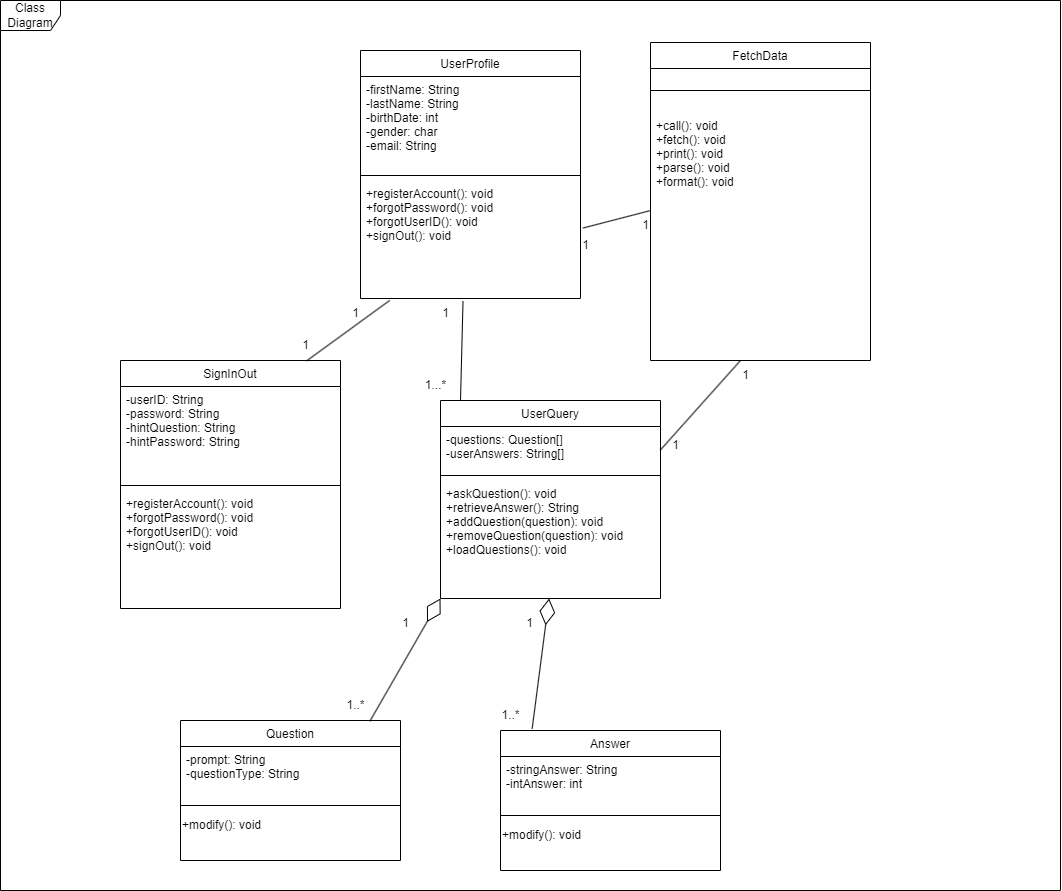

The diagram above was exported from draw.io. Its source (the exported page's mxGraphModel, read from the mxfile embedded in the PNG):
<mxGraphModel dx="2500" dy="896" grid="1" gridSize="10" guides="1" tooltips="1" connect="1" arrows="1" fold="1" page="1" pageScale="1" pageWidth="827" pageHeight="1169" math="0" shadow="0">
  <root>
    <mxCell id="WIyWlLk6GJQsqaUBKTNV-0" />
    <mxCell id="WIyWlLk6GJQsqaUBKTNV-1" parent="WIyWlLk6GJQsqaUBKTNV-0" />
    <mxCell id="zkfFHV4jXpPFQw0GAbJ--0" value="SignInOut" style="swimlane;fontStyle=0;align=center;verticalAlign=top;childLayout=stackLayout;horizontal=1;startSize=26;horizontalStack=0;resizeParent=1;resizeLast=0;collapsible=1;marginBottom=0;rounded=0;shadow=0;strokeWidth=1;" parent="WIyWlLk6GJQsqaUBKTNV-1" vertex="1">
      <mxGeometry x="20" y="390" width="220" height="248" as="geometry">
        <mxRectangle x="230" y="140" width="160" height="26" as="alternateBounds" />
      </mxGeometry>
    </mxCell>
    <mxCell id="zkfFHV4jXpPFQw0GAbJ--1" value="-userID: String&#10;-password: String&#10;-hintQuestion: String&#10;-hintPassword: String" style="text;align=left;verticalAlign=top;spacingLeft=4;spacingRight=4;overflow=hidden;rotatable=0;points=[[0,0.5],[1,0.5]];portConstraint=eastwest;" parent="zkfFHV4jXpPFQw0GAbJ--0" vertex="1">
      <mxGeometry y="26" width="220" height="94" as="geometry" />
    </mxCell>
    <mxCell id="zkfFHV4jXpPFQw0GAbJ--4" value="" style="line;html=1;strokeWidth=1;align=left;verticalAlign=middle;spacingTop=-1;spacingLeft=3;spacingRight=3;rotatable=0;labelPosition=right;points=[];portConstraint=eastwest;" parent="zkfFHV4jXpPFQw0GAbJ--0" vertex="1">
      <mxGeometry y="120" width="220" height="10" as="geometry" />
    </mxCell>
    <mxCell id="zkfFHV4jXpPFQw0GAbJ--5" value="+registerAccount(): void&#10;+forgotPassword(): void&#10;+forgotUserID(): void&#10;+signOut(): void" style="text;align=left;verticalAlign=top;spacingLeft=4;spacingRight=4;overflow=hidden;rotatable=0;points=[[0,0.5],[1,0.5]];portConstraint=eastwest;" parent="zkfFHV4jXpPFQw0GAbJ--0" vertex="1">
      <mxGeometry y="130" width="220" height="118" as="geometry" />
    </mxCell>
    <mxCell id="3DnmDo0c_skKQowidJm5-1" value="UserProfile" style="swimlane;fontStyle=0;align=center;verticalAlign=top;childLayout=stackLayout;horizontal=1;startSize=26;horizontalStack=0;resizeParent=1;resizeLast=0;collapsible=1;marginBottom=0;rounded=0;shadow=0;strokeWidth=1;" parent="WIyWlLk6GJQsqaUBKTNV-1" vertex="1">
      <mxGeometry x="260" y="80" width="220" height="248" as="geometry">
        <mxRectangle x="230" y="140" width="160" height="26" as="alternateBounds" />
      </mxGeometry>
    </mxCell>
    <mxCell id="3DnmDo0c_skKQowidJm5-2" value="-firstName: String&#10;-lastName: String&#10;-birthDate: int&#10;-gender: char&#10;-email: String" style="text;align=left;verticalAlign=top;spacingLeft=4;spacingRight=4;overflow=hidden;rotatable=0;points=[[0,0.5],[1,0.5]];portConstraint=eastwest;" parent="3DnmDo0c_skKQowidJm5-1" vertex="1">
      <mxGeometry y="26" width="220" height="94" as="geometry" />
    </mxCell>
    <mxCell id="3DnmDo0c_skKQowidJm5-3" value="" style="line;html=1;strokeWidth=1;align=left;verticalAlign=middle;spacingTop=-1;spacingLeft=3;spacingRight=3;rotatable=0;labelPosition=right;points=[];portConstraint=eastwest;" parent="3DnmDo0c_skKQowidJm5-1" vertex="1">
      <mxGeometry y="120" width="220" height="10" as="geometry" />
    </mxCell>
    <mxCell id="3DnmDo0c_skKQowidJm5-4" value="+registerAccount(): void&#10;+forgotPassword(): void&#10;+forgotUserID(): void&#10;+signOut(): void" style="text;align=left;verticalAlign=top;spacingLeft=4;spacingRight=4;overflow=hidden;rotatable=0;points=[[0,0.5],[1,0.5]];portConstraint=eastwest;" parent="3DnmDo0c_skKQowidJm5-1" vertex="1">
      <mxGeometry y="130" width="220" height="118" as="geometry" />
    </mxCell>
    <mxCell id="3DnmDo0c_skKQowidJm5-5" value="" style="endArrow=none;html=1;rounded=0;entryX=0.53;entryY=1.018;entryDx=0;entryDy=0;entryPerimeter=0;exitX=0.133;exitY=1.016;exitDx=0;exitDy=0;exitPerimeter=0;" parent="WIyWlLk6GJQsqaUBKTNV-1" source="3DnmDo0c_skKQowidJm5-4" target="3DnmDo0c_skKQowidJm5-7" edge="1">
      <mxGeometry width="50" height="50" relative="1" as="geometry">
        <mxPoint x="390" y="420" as="sourcePoint" />
        <mxPoint x="440" y="370" as="targetPoint" />
        <Array as="points" />
      </mxGeometry>
    </mxCell>
    <mxCell id="3DnmDo0c_skKQowidJm5-6" value="1" style="text;html=1;align=center;verticalAlign=middle;resizable=0;points=[];autosize=1;strokeColor=none;fillColor=none;" parent="WIyWlLk6GJQsqaUBKTNV-1" vertex="1">
      <mxGeometry x="240" y="328" width="30" height="30" as="geometry" />
    </mxCell>
    <mxCell id="3DnmDo0c_skKQowidJm5-7" value="1" style="text;html=1;align=center;verticalAlign=middle;resizable=0;points=[];autosize=1;strokeColor=none;fillColor=none;" parent="WIyWlLk6GJQsqaUBKTNV-1" vertex="1">
      <mxGeometry x="190" y="360" width="30" height="30" as="geometry" />
    </mxCell>
    <mxCell id="3DnmDo0c_skKQowidJm5-8" value="FetchData" style="swimlane;fontStyle=0;align=center;verticalAlign=top;childLayout=stackLayout;horizontal=1;startSize=26;horizontalStack=0;resizeParent=1;resizeLast=0;collapsible=1;marginBottom=0;rounded=0;shadow=0;strokeWidth=1;" parent="WIyWlLk6GJQsqaUBKTNV-1" vertex="1">
      <mxGeometry x="550" y="72" width="220" height="318" as="geometry">
        <mxRectangle x="230" y="140" width="160" height="26" as="alternateBounds" />
      </mxGeometry>
    </mxCell>
    <mxCell id="3DnmDo0c_skKQowidJm5-10" value="" style="line;html=1;strokeWidth=1;align=left;verticalAlign=middle;spacingTop=-1;spacingLeft=3;spacingRight=3;rotatable=0;labelPosition=right;points=[];portConstraint=eastwest;" parent="3DnmDo0c_skKQowidJm5-8" vertex="1">
      <mxGeometry y="26" width="220" height="44" as="geometry" />
    </mxCell>
    <mxCell id="3DnmDo0c_skKQowidJm5-11" value="+call(): void&#10;+fetch(): void&#10;+print(): void&#10;+parse(): void&#10;+format(): void&#10;&#10;" style="text;align=left;verticalAlign=top;spacingLeft=4;spacingRight=4;overflow=hidden;rotatable=0;points=[[0,0.5],[1,0.5]];portConstraint=eastwest;" parent="3DnmDo0c_skKQowidJm5-8" vertex="1">
      <mxGeometry y="70" width="220" height="118" as="geometry" />
    </mxCell>
    <mxCell id="3DnmDo0c_skKQowidJm5-12" value="UserQuery" style="swimlane;fontStyle=0;align=center;verticalAlign=top;childLayout=stackLayout;horizontal=1;startSize=26;horizontalStack=0;resizeParent=1;resizeLast=0;collapsible=1;marginBottom=0;rounded=0;shadow=0;strokeWidth=1;" parent="WIyWlLk6GJQsqaUBKTNV-1" vertex="1">
      <mxGeometry x="340" y="430" width="220" height="198" as="geometry">
        <mxRectangle x="230" y="140" width="160" height="26" as="alternateBounds" />
      </mxGeometry>
    </mxCell>
    <mxCell id="3DnmDo0c_skKQowidJm5-13" value="-questions: Question[]&#10;-userAnswers: String[]&#10;" style="text;align=left;verticalAlign=top;spacingLeft=4;spacingRight=4;overflow=hidden;rotatable=0;points=[[0,0.5],[1,0.5]];portConstraint=eastwest;" parent="3DnmDo0c_skKQowidJm5-12" vertex="1">
      <mxGeometry y="26" width="220" height="44" as="geometry" />
    </mxCell>
    <mxCell id="3DnmDo0c_skKQowidJm5-14" value="" style="line;html=1;strokeWidth=1;align=left;verticalAlign=middle;spacingTop=-1;spacingLeft=3;spacingRight=3;rotatable=0;labelPosition=right;points=[];portConstraint=eastwest;" parent="3DnmDo0c_skKQowidJm5-12" vertex="1">
      <mxGeometry y="70" width="220" height="10" as="geometry" />
    </mxCell>
    <mxCell id="3DnmDo0c_skKQowidJm5-15" value="+askQuestion(): void&#10;+retrieveAnswer(): String&#10;+addQuestion(question): void&#10;+removeQuestion(question): void&#10;+loadQuestions(): void&#10;" style="text;align=left;verticalAlign=top;spacingLeft=4;spacingRight=4;overflow=hidden;rotatable=0;points=[[0,0.5],[1,0.5]];portConstraint=eastwest;" parent="3DnmDo0c_skKQowidJm5-12" vertex="1">
      <mxGeometry y="80" width="220" height="118" as="geometry" />
    </mxCell>
    <mxCell id="o4iiSb9T8QIveXq0wbXE-0" value="" style="endArrow=none;html=1;rounded=0;entryX=0.53;entryY=1.018;entryDx=0;entryDy=0;entryPerimeter=0;exitX=0.466;exitY=1.022;exitDx=0;exitDy=0;exitPerimeter=0;" edge="1" parent="WIyWlLk6GJQsqaUBKTNV-1" source="3DnmDo0c_skKQowidJm5-4">
      <mxGeometry width="50" height="50" relative="1" as="geometry">
        <mxPoint x="443.36" y="369.3480000000001" as="sourcePoint" />
        <mxPoint x="360.0000000000001" y="429.99999999999994" as="targetPoint" />
        <Array as="points" />
      </mxGeometry>
    </mxCell>
    <mxCell id="o4iiSb9T8QIveXq0wbXE-1" value="1" style="text;html=1;align=center;verticalAlign=middle;resizable=0;points=[];autosize=1;strokeColor=none;fillColor=none;" vertex="1" parent="WIyWlLk6GJQsqaUBKTNV-1">
      <mxGeometry x="330" y="328" width="30" height="30" as="geometry" />
    </mxCell>
    <mxCell id="o4iiSb9T8QIveXq0wbXE-2" value="1...*" style="text;html=1;align=center;verticalAlign=middle;resizable=0;points=[];autosize=1;strokeColor=none;fillColor=none;" vertex="1" parent="WIyWlLk6GJQsqaUBKTNV-1">
      <mxGeometry x="315" y="400" width="40" height="30" as="geometry" />
    </mxCell>
    <mxCell id="o4iiSb9T8QIveXq0wbXE-3" value="Question" style="swimlane;fontStyle=0;align=center;verticalAlign=top;childLayout=stackLayout;horizontal=1;startSize=26;horizontalStack=0;resizeParent=1;resizeLast=0;collapsible=1;marginBottom=0;rounded=0;shadow=0;strokeWidth=1;" vertex="1" parent="WIyWlLk6GJQsqaUBKTNV-1">
      <mxGeometry x="80" y="750" width="220" height="140" as="geometry">
        <mxRectangle x="230" y="140" width="160" height="26" as="alternateBounds" />
      </mxGeometry>
    </mxCell>
    <mxCell id="o4iiSb9T8QIveXq0wbXE-4" value="-prompt: String&#10;-questionType: String" style="text;align=left;verticalAlign=top;spacingLeft=4;spacingRight=4;overflow=hidden;rotatable=0;points=[[0,0.5],[1,0.5]];portConstraint=eastwest;" vertex="1" parent="o4iiSb9T8QIveXq0wbXE-3">
      <mxGeometry y="26" width="220" height="54" as="geometry" />
    </mxCell>
    <mxCell id="o4iiSb9T8QIveXq0wbXE-5" value="" style="line;html=1;strokeWidth=1;align=left;verticalAlign=middle;spacingTop=-1;spacingLeft=3;spacingRight=3;rotatable=0;labelPosition=right;points=[];portConstraint=eastwest;" vertex="1" parent="o4iiSb9T8QIveXq0wbXE-3">
      <mxGeometry y="80" width="220" height="10" as="geometry" />
    </mxCell>
    <mxCell id="o4iiSb9T8QIveXq0wbXE-16" value="&lt;div style=&quot;&quot;&gt;&lt;span style=&quot;background-color: initial;&quot;&gt;+modify(): void&lt;/span&gt;&lt;/div&gt;" style="text;html=1;align=left;verticalAlign=middle;resizable=0;points=[];autosize=1;strokeColor=none;fillColor=none;" vertex="1" parent="o4iiSb9T8QIveXq0wbXE-3">
      <mxGeometry y="90" width="220" height="30" as="geometry" />
    </mxCell>
    <mxCell id="o4iiSb9T8QIveXq0wbXE-10" value="" style="endArrow=diamondThin;endFill=0;endSize=24;html=1;rounded=0;entryX=0;entryY=1;entryDx=0;entryDy=0;exitX=0.861;exitY=0.005;exitDx=0;exitDy=0;exitPerimeter=0;" edge="1" parent="WIyWlLk6GJQsqaUBKTNV-1" source="o4iiSb9T8QIveXq0wbXE-3" target="3DnmDo0c_skKQowidJm5-12">
      <mxGeometry width="160" relative="1" as="geometry">
        <mxPoint x="340" y="850" as="sourcePoint" />
        <mxPoint x="500" y="850" as="targetPoint" />
      </mxGeometry>
    </mxCell>
    <mxCell id="o4iiSb9T8QIveXq0wbXE-11" value="1" style="text;html=1;align=center;verticalAlign=middle;resizable=0;points=[];autosize=1;strokeColor=none;fillColor=none;" vertex="1" parent="WIyWlLk6GJQsqaUBKTNV-1">
      <mxGeometry x="290" y="638" width="30" height="30" as="geometry" />
    </mxCell>
    <mxCell id="o4iiSb9T8QIveXq0wbXE-12" value="1..*" style="text;html=1;align=center;verticalAlign=middle;resizable=0;points=[];autosize=1;strokeColor=none;fillColor=none;" vertex="1" parent="WIyWlLk6GJQsqaUBKTNV-1">
      <mxGeometry x="235" y="720" width="40" height="30" as="geometry" />
    </mxCell>
    <mxCell id="o4iiSb9T8QIveXq0wbXE-18" value="Answer" style="swimlane;fontStyle=0;align=center;verticalAlign=top;childLayout=stackLayout;horizontal=1;startSize=26;horizontalStack=0;resizeParent=1;resizeLast=0;collapsible=1;marginBottom=0;rounded=0;shadow=0;strokeWidth=1;" vertex="1" parent="WIyWlLk6GJQsqaUBKTNV-1">
      <mxGeometry x="400" y="760" width="220" height="140" as="geometry">
        <mxRectangle x="230" y="140" width="160" height="26" as="alternateBounds" />
      </mxGeometry>
    </mxCell>
    <mxCell id="o4iiSb9T8QIveXq0wbXE-19" value="-stringAnswer: String&#10;-intAnswer: int" style="text;align=left;verticalAlign=top;spacingLeft=4;spacingRight=4;overflow=hidden;rotatable=0;points=[[0,0.5],[1,0.5]];portConstraint=eastwest;" vertex="1" parent="o4iiSb9T8QIveXq0wbXE-18">
      <mxGeometry y="26" width="220" height="54" as="geometry" />
    </mxCell>
    <mxCell id="o4iiSb9T8QIveXq0wbXE-20" value="" style="line;html=1;strokeWidth=1;align=left;verticalAlign=middle;spacingTop=-1;spacingLeft=3;spacingRight=3;rotatable=0;labelPosition=right;points=[];portConstraint=eastwest;" vertex="1" parent="o4iiSb9T8QIveXq0wbXE-18">
      <mxGeometry y="80" width="220" height="10" as="geometry" />
    </mxCell>
    <mxCell id="o4iiSb9T8QIveXq0wbXE-21" value="&lt;div style=&quot;&quot;&gt;&lt;span style=&quot;background-color: initial;&quot;&gt;+modify(): void&lt;/span&gt;&lt;/div&gt;" style="text;html=1;align=left;verticalAlign=middle;resizable=0;points=[];autosize=1;strokeColor=none;fillColor=none;" vertex="1" parent="o4iiSb9T8QIveXq0wbXE-18">
      <mxGeometry y="90" width="220" height="30" as="geometry" />
    </mxCell>
    <mxCell id="o4iiSb9T8QIveXq0wbXE-22" value="" style="endArrow=diamondThin;endFill=0;endSize=24;html=1;rounded=0;entryX=0;entryY=1;entryDx=0;entryDy=0;exitX=0.144;exitY=-0.013;exitDx=0;exitDy=0;exitPerimeter=0;" edge="1" parent="WIyWlLk6GJQsqaUBKTNV-1" source="o4iiSb9T8QIveXq0wbXE-18">
      <mxGeometry width="160" relative="1" as="geometry">
        <mxPoint x="378.00000000000006" y="750.7" as="sourcePoint" />
        <mxPoint x="448.58" y="628" as="targetPoint" />
      </mxGeometry>
    </mxCell>
    <mxCell id="o4iiSb9T8QIveXq0wbXE-23" value="1" style="text;html=1;align=center;verticalAlign=middle;resizable=0;points=[];autosize=1;strokeColor=none;fillColor=none;" vertex="1" parent="WIyWlLk6GJQsqaUBKTNV-1">
      <mxGeometry x="414" y="638" width="30" height="30" as="geometry" />
    </mxCell>
    <mxCell id="o4iiSb9T8QIveXq0wbXE-24" value="1..*" style="text;html=1;align=center;verticalAlign=middle;resizable=0;points=[];autosize=1;strokeColor=none;fillColor=none;" vertex="1" parent="WIyWlLk6GJQsqaUBKTNV-1">
      <mxGeometry x="390" y="730" width="40" height="30" as="geometry" />
    </mxCell>
    <mxCell id="o4iiSb9T8QIveXq0wbXE-27" value="" style="endArrow=none;html=1;rounded=0;entryX=0.53;entryY=1.018;entryDx=0;entryDy=0;entryPerimeter=0;" edge="1" parent="WIyWlLk6GJQsqaUBKTNV-1">
      <mxGeometry width="50" height="50" relative="1" as="geometry">
        <mxPoint x="640" y="390" as="sourcePoint" />
        <mxPoint x="560" y="479.4" as="targetPoint" />
        <Array as="points" />
      </mxGeometry>
    </mxCell>
    <mxCell id="o4iiSb9T8QIveXq0wbXE-28" value="1" style="text;html=1;align=center;verticalAlign=middle;resizable=0;points=[];autosize=1;strokeColor=none;fillColor=none;" vertex="1" parent="WIyWlLk6GJQsqaUBKTNV-1">
      <mxGeometry x="630" y="390" width="30" height="30" as="geometry" />
    </mxCell>
    <mxCell id="o4iiSb9T8QIveXq0wbXE-29" value="1" style="text;html=1;align=center;verticalAlign=middle;resizable=0;points=[];autosize=1;strokeColor=none;fillColor=none;" vertex="1" parent="WIyWlLk6GJQsqaUBKTNV-1">
      <mxGeometry x="560" y="460" width="30" height="30" as="geometry" />
    </mxCell>
    <mxCell id="o4iiSb9T8QIveXq0wbXE-30" value="" style="endArrow=none;html=1;rounded=0;entryX=1.011;entryY=0.403;entryDx=0;entryDy=0;entryPerimeter=0;exitX=0;exitY=0.831;exitDx=0;exitDy=0;exitPerimeter=0;" edge="1" parent="WIyWlLk6GJQsqaUBKTNV-1" source="3DnmDo0c_skKQowidJm5-11" target="3DnmDo0c_skKQowidJm5-4">
      <mxGeometry width="50" height="50" relative="1" as="geometry">
        <mxPoint x="511.26" y="219.99600000000012" as="sourcePoint" />
        <mxPoint x="508.74" y="319.4" as="targetPoint" />
        <Array as="points" />
      </mxGeometry>
    </mxCell>
    <mxCell id="o4iiSb9T8QIveXq0wbXE-31" value="1" style="text;html=1;align=center;verticalAlign=middle;resizable=0;points=[];autosize=1;strokeColor=none;fillColor=none;" vertex="1" parent="WIyWlLk6GJQsqaUBKTNV-1">
      <mxGeometry x="530" y="240" width="30" height="30" as="geometry" />
    </mxCell>
    <mxCell id="o4iiSb9T8QIveXq0wbXE-32" value="1" style="text;html=1;align=center;verticalAlign=middle;resizable=0;points=[];autosize=1;strokeColor=none;fillColor=none;" vertex="1" parent="WIyWlLk6GJQsqaUBKTNV-1">
      <mxGeometry x="470" y="260" width="30" height="30" as="geometry" />
    </mxCell>
    <mxCell id="o4iiSb9T8QIveXq0wbXE-34" value="Class Diagram" style="shape=umlFrame;whiteSpace=wrap;html=1;" vertex="1" parent="WIyWlLk6GJQsqaUBKTNV-1">
      <mxGeometry x="-100" y="30" width="1060" height="890" as="geometry" />
    </mxCell>
  </root>
</mxGraphModel>